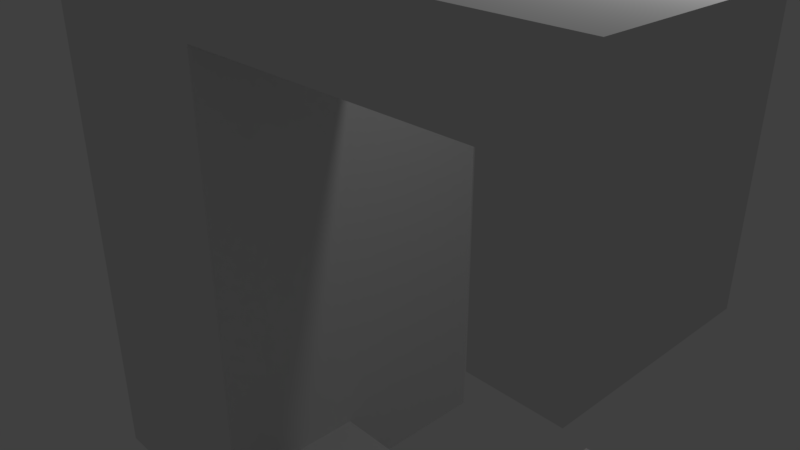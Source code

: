 # Source: Barracks.blend  (saved by Blender 2.79.0; exported with 4.5.12 LTS)
import bpy
from mathutils import Matrix  # noqa: F401  (used for matrix-valued properties, if any)

bpy.ops.wm.read_factory_settings(use_empty=True)
scene = bpy.context.scene
scene.name = 'Scene'

# ---- collections
col_collection_1 = bpy.data.collections.new('Collection 1'); scene.collection.children.link(col_collection_1)

# ---- materials (node trees are filled in below, after node groups)
mat_material = bpy.data.materials.new('Material')
mat_material.alpha_threshold = 0.0
mat_material.use_transparent_shadow = False
mat_material.roughness = 0.5
mat_material.line_color = (0.0, 0.0, 0.0, 1.0)

# ---- material node trees

# ---- world
world_world = bpy.data.worlds.new('World'); scene.world = world_world
world_world.color = (0.05088, 0.05088, 0.05088)
world_world.use_sun_shadow = False
world_world.sun_shadow_jitter_overblur = 0.0
world_world.cycles.sampling_method = 'MANUAL'

# ---- cameras
cam_camera = bpy.data.cameras.new('Camera')
cam_camera.clip_end = 100.0
cam_camera.lens = 35.0
cam_camera.sensor_width = 32.0
cam_camera.sensor_height = 18.0
cam_camera.ortho_scale = 7.314
cam_camera.dof.focus_distance = 0.0
cam_camera.dof.aperture_fstop = 128.0

# ---- lights
light_lamp = bpy.data.lights.new('Lamp', 'POINT')
light_lamp.transmission_factor = 0.0
light_lamp.cutoff_distance = 30.0
light_lamp.energy = 100.0
light_lamp.shadow_buffer_clip_start = 1.001
light_lamp.shadow_soft_size = 0.1
light_lamp.shadow_maximum_resolution = 0.006
light_lamp.use_absolute_resolution = True

# ---- meshes
me_cube = bpy.data.meshes.new('Cube')
me_cube.from_pydata([(4.5, -1.748e-07, -4.0), (-0.5, -2.0, 4.0), (-3.5, -2.0, 4.0), (-3.5, -2.0, -4.0), (-0.5, -2.0, -4.0), (4.5, -2.0, -4.0), (-0.5, -1.748e-07, -4.0), (-0.5, 1.748e-07, 4.0), (4.5, -2.0, 4.0), (4.5, 1.748e-07, 4.0), (4.5, -2.0, 1.0), (4.5, 4.371e-08, 1.0), (4.5, -2.0, -1.0), (3.5, -2.0, -1.0), (3.5, -4.371e-08, -1.0), (3.5, -2.0, -3.0), (3.5, -1.311e-07, -3.0), (-0.5, -2.0, -3.0), (-0.5, -1.311e-07, -3.0), (3.5, -2.0, 1.0), (3.5, 4.371e-08, 1.0), (3.5, -2.0, 3.0), (3.5, 1.311e-07, 3.0), (-0.5, -2.0, 3.0), (-0.5, 1.311e-07, 3.0), (4.5, -4.371e-08, -1.0), (4.5, 0.5, -4.0), (-0.5, 0.5, -4.0), (4.5, 0.5, -1.0), (4.25, -1.748e-07, -4.0), (4.25, -4.371e-08, -1.0), (4.5, -1.639e-07, -3.75), (-0.5, -1.639e-07, -3.75), (4.25, 0.5, -4.0), (4.25, 0.5, -1.0), (4.5, 0.5, -3.75), (-0.5, 0.5, -3.75), (4.25, 1.748e-07, 4.0), (4.25, 4.371e-08, 1.0), (-0.5, 1.639e-07, 3.75), (4.5, 1.639e-07, 3.75), (-0.5, 0.5, 4.0), (4.5, 0.5, 4.0), (4.5, 0.5, 1.0), (4.25, 0.5, 4.0), (4.25, 0.5, 1.0), (-0.5, 0.5, 3.75), (4.5, 0.5, 3.75), (-0.75, 2.0, -4.0), (-3.25, 2.0, 4.0), (-3.5, 2.0, 4.0), (-0.5, 2.0, 3.75), (-3.5, 2.0, -4.0), (-3.25, 2.0, -4.0), (-3.5, 2.0, -3.75), (-3.5, 2.0, 3.75), (-0.5, 2.0, 4.0), (-0.75, 2.0, 4.0), (-0.5, 2.0, -4.0), (-0.5, 2.0, -3.75), (-0.75, 2.5, 4.0), (-0.5, 2.5, -4.0), (-0.5, 2.5, 4.0), (-3.5, 2.5, -4.0), (-3.5, 2.5, 4.0), (-0.75, 2.5, -4.0), (-3.25, 2.5, 4.0), (-3.25, 2.5, -4.0), (-0.5, 2.5, -3.75), (-3.5, 2.5, -3.75), (-0.5, 2.5, 3.75), (-3.5, 2.5, 3.75)], [], [(4, 1, 2, 3), (58, 52, 50, 56), (4, 58, 56, 1), (1, 56, 50, 2), (2, 50, 52, 3), (58, 4, 3, 52), (4, 58, 6), (4, 6, 0, 5), (56, 1, 7), (7, 1, 8, 9), (9, 8, 10, 11), (5, 0, 25, 12), (12, 25, 14, 13), (13, 14, 16, 15), (15, 16, 18, 17), (11, 10, 19, 20), (20, 19, 21, 22), (22, 21, 23, 24), (9, 11, 20, 22, 24, 7), (6, 18, 16, 14, 25, 0), (6, 27, 26, 0), (0, 26, 28, 25), (25, 30, 29, 0), (0, 31, 32, 6), (31, 35, 36, 32), (30, 34, 33, 29), (26, 27, 36, 35), (28, 26, 33, 34), (11, 9, 37, 38), (9, 7, 39, 40), (9, 11, 43, 42), (38, 37, 44, 45), (40, 39, 46, 47), (7, 9, 42, 41), (41, 42, 47, 46), (42, 43, 45, 44), (38, 45, 43, 11), (25, 28, 34, 30), (56, 57, 48, 58), (58, 59, 54, 52), (50, 55, 51, 56), (52, 50, 64, 63), (63, 64, 66, 67), (55, 71, 70, 51), (57, 60, 65, 48), (51, 70, 62, 56), (48, 65, 61, 58), (56, 62, 64, 50), (49, 53, 67, 66), (56, 62, 60, 57), (53, 52, 63, 67), (49, 66, 64, 50), (58, 61, 62, 56), (59, 68, 69, 54), (52, 63, 61, 58), (54, 69, 63, 52), (64, 62, 70, 71), (62, 61, 65, 60), (63, 69, 68, 61), (8, 1, 23, 21, 19, 10), (5, 12, 13, 15, 17, 4)])
me_cube.materials.append(mat_material)
me_cube.use_remesh_preserve_volume = False
me_cube.use_remesh_preserve_attributes = False
me_cube.use_mirror_vertex_groups = False
me_cube.update()

# ---- objects
ob_barracks = bpy.data.objects.new('Barracks', me_cube)
ob_lamp = bpy.data.objects.new('Lamp', light_lamp)
ob_camera = bpy.data.objects.new('Camera', cam_camera)

# ---- transforms, parenting, visibility, modifiers, constraints
ob_barracks.location = (0.0, 0.0, 0.0)
ob_barracks.lock_rotations_4d = False
ob_barracks.empty_display_type = 'ARROWS'
ob_barracks.lineart.crease_threshold = 0.0
ob_lamp.location = (4.076, 1.005, 5.904)
ob_lamp.rotation_euler = (0.6503, 0.05522, 1.866)
ob_lamp.lock_rotations_4d = False
ob_lamp.empty_display_type = 'ARROWS'
ob_lamp.color = (0.0, 0.0, 0.0, 0.0)
ob_lamp.lineart.crease_threshold = 0.0
ob_camera.location = (7.481, -6.508, 5.344)
ob_camera.rotation_euler = (1.109, 0.0, 0.8149)
ob_camera.lock_rotations_4d = False
ob_camera.empty_display_type = 'ARROWS'
ob_camera.color = (0.0, 0.0, 0.0, 0.0)
ob_camera.display_type = 'WIRE'
ob_camera.lineart.crease_threshold = 0.0

# ---- collection membership
col_collection_1.objects.link(ob_barracks)
col_collection_1.objects.link(ob_lamp)
col_collection_1.objects.link(ob_camera)

# ---- scene / render settings (as saved in the file)
scene.camera = ob_camera
scene.frame_start = 1; scene.frame_end = 250; scene.frame_set(1)
scene.render.engine = 'BLENDER_EEVEE_NEXT'
scene.render.resolution_percentage = 50
scene.render.dither_intensity = 0.0
scene.cycles.use_denoising = False
scene.cycles.samples = 128
scene.cycles.sampling_pattern = 'TABULATED_SOBOL'
scene.cycles.use_adaptive_sampling = False
scene.cycles.use_light_tree = False
scene.cycles.blur_glossy = 0.0
scene.cycles.sample_clamp_indirect = 0.0
scene.view_settings.view_transform = 'Standard'
bpy.context.view_layer.update()
